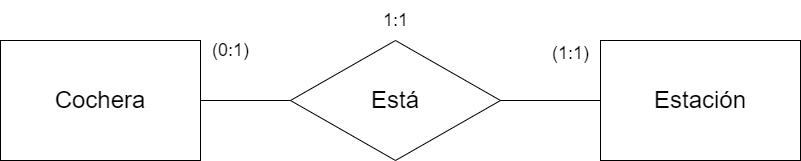

The diagram above was exported from draw.io. Its source (the exported page's mxGraphModel, read from the mxfile embedded in the PNG):
<mxGraphModel dx="1018" dy="753" grid="1" gridSize="10" guides="1" tooltips="1" connect="1" arrows="1" fold="1" page="1" pageScale="1" pageWidth="850" pageHeight="1100" math="0" shadow="0" extFonts="Permanent Marker^https://fonts.googleapis.com/css?family=Permanent+Marker">
  <root>
    <mxCell id="0" />
    <mxCell id="1" parent="0" />
    <mxCell id="qkPU0WN3MBVB0kJu1MMR-1" value="&lt;span style=&quot;font-size: 24px;&quot;&gt;Cochera&lt;/span&gt;" style="rounded=0;whiteSpace=wrap;html=1;" parent="1" vertex="1">
      <mxGeometry x="40" y="320" width="200" height="120" as="geometry" />
    </mxCell>
    <mxCell id="qkPU0WN3MBVB0kJu1MMR-3" value="&lt;font style=&quot;font-size: 24px;&quot;&gt;Está&lt;/font&gt;" style="rhombus;whiteSpace=wrap;html=1;" parent="1" vertex="1">
      <mxGeometry x="330" y="320" width="210" height="120" as="geometry" />
    </mxCell>
    <mxCell id="qkPU0WN3MBVB0kJu1MMR-6" value="" style="endArrow=none;html=1;rounded=0;exitX=1;exitY=0.5;exitDx=0;exitDy=0;entryX=0;entryY=0.5;entryDx=0;entryDy=0;" parent="1" source="qkPU0WN3MBVB0kJu1MMR-1" target="qkPU0WN3MBVB0kJu1MMR-3" edge="1">
      <mxGeometry width="50" height="50" relative="1" as="geometry">
        <mxPoint x="400" y="430" as="sourcePoint" />
        <mxPoint x="320" y="380" as="targetPoint" />
      </mxGeometry>
    </mxCell>
    <mxCell id="qkPU0WN3MBVB0kJu1MMR-11" value="&lt;font style=&quot;font-size: 18px;&quot;&gt;(0:1)&lt;/font&gt;" style="text;html=1;align=center;verticalAlign=middle;resizable=0;points=[];autosize=1;strokeColor=none;fillColor=none;" parent="1" vertex="1">
      <mxGeometry x="240" y="310" width="60" height="40" as="geometry" />
    </mxCell>
    <mxCell id="qkPU0WN3MBVB0kJu1MMR-14" value="&lt;font style=&quot;font-size: 18px;&quot;&gt;1:1&lt;/font&gt;" style="text;html=1;align=center;verticalAlign=middle;resizable=0;points=[];autosize=1;strokeColor=none;fillColor=none;" parent="1" vertex="1">
      <mxGeometry x="410" y="280" width="50" height="40" as="geometry" />
    </mxCell>
    <mxCell id="qkPU0WN3MBVB0kJu1MMR-24" value="" style="endArrow=none;html=1;rounded=0;entryX=1;entryY=0.5;entryDx=0;entryDy=0;" parent="1" target="qkPU0WN3MBVB0kJu1MMR-3" edge="1">
      <mxGeometry width="50" height="50" relative="1" as="geometry">
        <mxPoint x="640" y="380" as="sourcePoint" />
        <mxPoint x="530" y="440" as="targetPoint" />
      </mxGeometry>
    </mxCell>
    <mxCell id="qkPU0WN3MBVB0kJu1MMR-27" value="&lt;font style=&quot;font-size: 24px;&quot;&gt;Estación&lt;/font&gt;" style="rounded=0;whiteSpace=wrap;html=1;" parent="1" vertex="1">
      <mxGeometry x="640" y="320" width="200" height="120" as="geometry" />
    </mxCell>
    <mxCell id="qkPU0WN3MBVB0kJu1MMR-31" value="&lt;span style=&quot;font-size: 18px;&quot;&gt;(1:1)&lt;/span&gt;" style="text;html=1;align=center;verticalAlign=middle;resizable=0;points=[];autosize=1;strokeColor=none;fillColor=none;" parent="1" vertex="1">
      <mxGeometry x="580" y="313" width="60" height="40" as="geometry" />
    </mxCell>
  </root>
</mxGraphModel>